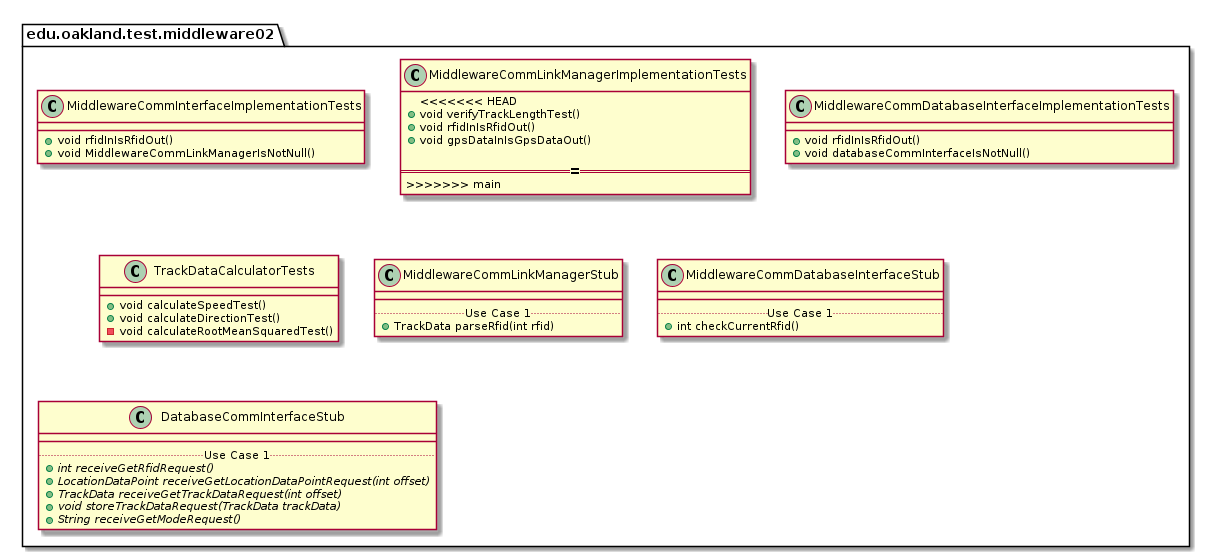

The diagram above was rendered by PlantUML. Its source (embedded in the PNG):
@startuml Middleware02TestPackage

package edu.oakland.test.middleware02 {
    
}


package edu.oakland.test.middleware02 {
    class MiddlewareCommInterfaceImplementationTests {
        + void rfidInIsRfidOut()
        + void MiddlewareCommLinkManagerIsNotNull()
    }
}


package edu.oakland.test.middleware02 {
    class MiddlewareCommLinkManagerImplementationTests {
<<<<<<< HEAD
      + void verifyTrackLengthTest()
      + void rfidInIsRfidOut()
      + void gpsDataInIsGpsDataOut()
    
=======
>>>>>>> main
    }
}


package edu.oakland.test.middleware02 {
    class MiddlewareCommDatabaseInterfaceImplementationTests {
        + void rfidInIsRfidOut()
        + void databaseCommInterfaceIsNotNull()
    }
}


package edu.oakland.test.middleware02 {
    class TrackDataCalculatorTests {
      + void calculateSpeedTest()
      + void calculateDirectionTest()
      - void calculateRootMeanSquaredTest()
    }
}


package edu.oakland.test.middleware02 {
    class MiddlewareCommLinkManagerStub {
        __
        .. Use Case 1 ..
        + TrackData parseRfid(int rfid)
    }
}


package edu.oakland.test.middleware02 {
    class MiddlewareCommDatabaseInterfaceStub {
        __
        .. Use Case 1 ..
        + int checkCurrentRfid()
    }
}


package edu.oakland.test.middleware02 {
    class DatabaseCommInterfaceStub {
        __
        .. Use Case 1 ..
        {abstract} + int receiveGetRfidRequest()
        {abstract} + LocationDataPoint receiveGetLocationDataPointRequest(int offset)
        {abstract} + TrackData receiveGetTrackDataRequest(int offset)
        {abstract} + void storeTrackDataRequest(TrackData trackData)
        {abstract} + String receiveGetModeRequest()
    }
}


@enduml